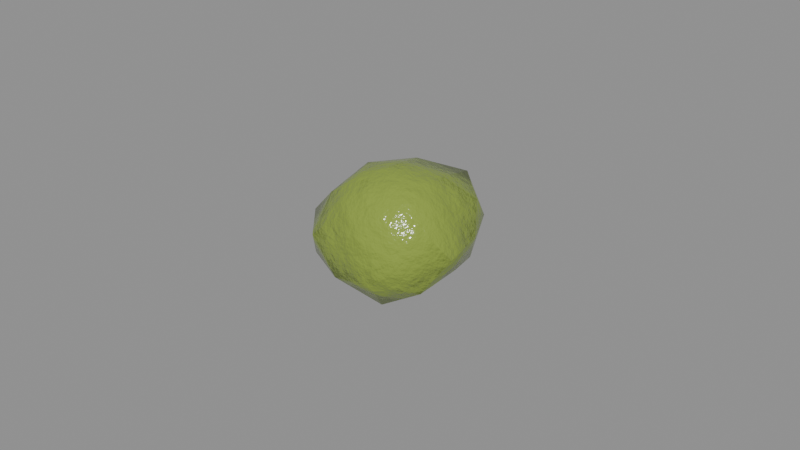 # Source: misc_venom.blend  (saved by Blender 5.0.119; exported with 4.5.12 LTS)
import bpy
from mathutils import Matrix  # noqa: F401  (used for matrix-valued properties, if any)

bpy.ops.wm.read_factory_settings(use_empty=True)
scene = bpy.context.scene
scene.name = 'misc_venom'

# ---- collections
col_misc_venom = bpy.data.collections.new('misc_venom'); scene.collection.children.link(col_misc_venom)

# ---- materials (node trees are filled in below, after node groups)
mat_item_8aa040_1 = bpy.data.materials.new('Item_8aa040_1')

# ---- material node trees
mat_item_8aa040_1.use_nodes = True; mat_item_8aa040_1.node_tree.nodes.clear()
_N = mat_item_8aa040_1.node_tree.nodes; _L = mat_item_8aa040_1.node_tree.links
n0 = _N.new('ShaderNodeBsdfPrincipled'); n0.name = 'Principled BSDF'; n0.location = (-200, 100)
n0.inputs[2].default_value = 0.15
n1 = _N.new('ShaderNodeOutputMaterial'); n1.name = 'Material Output'; n1.location = (200, 100)
n2 = _N.new('ShaderNodeTexCoord'); n2.name = 'Texture Coordinate'; n2.location = (0, 0)
n3 = _N.new('ShaderNodeMapping'); n3.name = 'Mapping'; n3.location = (0, 0)
n4 = _N.new('ShaderNodeTexNoise'); n4.name = 'Noise Texture'; n4.location = (0, 0)
n4.width = 145
n4.inputs[2].default_value = 2.2
n4.inputs[3].default_value = 3.0
n5 = _N.new('ShaderNodeValToRGB'); n5.name = 'Color Ramp'; n5.location = (0, 0)
while len(n5.color_ramp.elements) > 1: n5.color_ramp.elements.remove(n5.color_ramp.elements[-1])
n5.color_ramp.elements[0].position = 0.3; n5.color_ramp.elements[0].color = (0.2135, 0.2953, 0.04307, 1.0)
_e = n5.color_ramp.elements.new(0.5); _e.color = (0.2542, 0.3515, 0.05127, 1.0)
_e = n5.color_ramp.elements.new(0.72); _e.color = (0.3192, 0.4415, 0.06439, 1.0)
n6 = _N.new('ShaderNodeSeparateXYZ'); n6.name = 'Separate XYZ'; n6.location = (0, 0)
n7 = _N.new('ShaderNodeMath'); n7.name = 'Math'; n7.location = (0, 0)
n7.operation = 'SUBTRACT'
n7.use_clamp = True
n7.inputs[0].default_value = 0.45
n8 = _N.new('ShaderNodeTexNoise'); n8.name = 'Noise Texture.001'; n8.location = (0, 0)
n8.width = 145
n8.inputs[3].default_value = 5.0
n8.inputs[4].default_value = 0.6
n9 = _N.new('ShaderNodeMath'); n9.name = 'Math.001'; n9.location = (0, 0)
n9.operation = 'MULTIPLY'
n9.inputs[1].default_value = 1.2
n10 = _N.new('ShaderNodeMath'); n10.name = 'Math.002'; n10.location = (0, 0)
n10.operation = 'MULTIPLY'
n11 = _N.new('ShaderNodeMath'); n11.name = 'Math.003'; n11.location = (0, 0)
n12 = _N.new('ShaderNodeMath'); n12.name = 'Math.004'; n12.location = (0, 0)
n12.operation = 'MULTIPLY'
n12.use_clamp = True
n12.inputs[1].default_value = 0.05
n13 = _N.new('ShaderNodeValToRGB'); n13.name = 'Color Ramp.001'; n13.location = (0, 0)
while len(n13.color_ramp.elements) > 1: n13.color_ramp.elements.remove(n13.color_ramp.elements[-1])
n13.color_ramp.elements[0].position = 0.45; n13.color_ramp.elements[0].color = (0.0, 0.0, 0.0, 1.0)
_e = n13.color_ramp.elements.new(0.95); _e.color = (0.85, 0.85, 0.85, 1.0)
n14 = _N.new('ShaderNodeMix'); n14.name = 'Mix'; n14.location = (0, 0)
n14.data_type = 'RGBA'
n14.inputs[7].default_value = (0.4793, 0.2961, 0.15, 1.0)
n15 = _N.new('ShaderNodeTexNoise'); n15.name = 'Noise Texture.002'; n15.location = (0, 0)
n15.width = 145
n15.inputs[2].default_value = 30.0
n15.inputs[3].default_value = 6.0
n15.inputs[4].default_value = 0.6
n16 = _N.new('ShaderNodeBump'); n16.name = 'Bump'; n16.location = (0, 0)
n16.inputs[0].default_value = 0.3
n16.inputs[1].default_value = 0.02
_L.new(n0.outputs[0], n1.inputs[0])
_L.new(n2.outputs[3], n3.inputs[0])
_L.new(n3.outputs[0], n4.inputs[0])
_L.new(n4.outputs[0], n5.inputs[0])
_L.new(n2.outputs[3], n6.inputs[0])
_L.new(n6.outputs[2], n7.inputs[1])
_L.new(n3.outputs[0], n8.inputs[0])
_L.new(n7.outputs[0], n9.inputs[0])
_L.new(n8.outputs[0], n10.inputs[0])
_L.new(n9.outputs[0], n11.inputs[0])
_L.new(n10.outputs[0], n11.inputs[1])
_L.new(n11.outputs[0], n12.inputs[0])
_L.new(n12.outputs[0], n13.inputs[0])
_L.new(n13.outputs[0], n14.inputs[0])
_L.new(n5.outputs[0], n14.inputs[6])
_L.new(n14.outputs[2], n0.inputs[0])
_L.new(n3.outputs[0], n15.inputs[0])
_L.new(n15.outputs[0], n16.inputs[3])
_L.new(n16.outputs[0], n0.inputs[5])
n1.is_active_output = True

# ---- meshes
me_misc_venom_body = bpy.data.meshes.new('misc_venom_body')
me_misc_venom_body.from_pydata([(0.0, 0.0, -0.001039), (-0.02038, -0.01481, 0.009922), (0.006981, -0.02148, 0.01096), (0.02013, 0.0, 0.01195), (0.007368, 0.02268, 0.01046), (-0.01839, 0.01336, 0.01091), (-0.006375, -0.01962, 0.02825), (0.01866, -0.01356, 0.02923), (0.0177, 0.01286, 0.02875), (-0.005712, 0.01758, 0.02739), (-0.01974, 0.0, 0.0279), (0.0, 0.0, 0.03962), (0.004551, -0.01401, 0.000938), (-0.009758, -0.00709, 0.004387), (-0.006882, -0.02118, 0.008989), (-0.02112, 0.0, 0.00956), (-0.009927, 0.007212, 0.004117), (0.01214, 0.0, 0.004292), (0.01793, -0.01303, 0.00904), (0.004237, 0.01304, 0.002251), (0.01654, 0.01202, 0.009893), (-0.006608, 0.02034, 0.009428), (-0.02621, -0.008517, 0.02), (-0.02359, 0.007665, 0.02), (0.0, -0.0217, 0.02), (-0.01533, -0.0211, 0.02), (0.02475, -0.00804, 0.02), (0.01412, -0.01943, 0.02), (0.01498, 0.02061, 0.02), (0.02162, 0.007026, 0.02), (-0.01321, 0.01818, 0.02), (0.0, 0.02138, 0.02), (-0.01622, -0.01179, 0.02991), (0.006733, -0.02072, 0.03077), (0.01772, 0.0, 0.02876), (0.007193, 0.02214, 0.03151), (-0.01571, 0.01142, 0.0296), (-0.00424, -0.01305, 0.03776), (-0.01252, 0.0, 0.0362), (0.01112, -0.008077, 0.03779), (0.009815, 0.007131, 0.0357), (-0.003846, 0.01184, 0.03611)], [], [(0, 12, 13), (1, 15, 13), (0, 17, 12), (0, 19, 17), (0, 16, 19), (1, 22, 15), (2, 24, 14), (3, 26, 18), (4, 28, 20), (5, 30, 21), (1, 25, 22), (2, 27, 24), (3, 29, 26), (4, 31, 28), (5, 23, 30), (6, 37, 32), (7, 39, 33), (8, 40, 34), (9, 41, 35), (10, 38, 36), (38, 11, 41), (38, 41, 36), (36, 41, 9), (41, 11, 40), (41, 40, 35), (35, 40, 8), (40, 11, 39), (40, 39, 34), (34, 39, 7), (39, 11, 37), (39, 37, 33), (33, 37, 6), (37, 11, 38), (37, 38, 32), (32, 38, 10), (23, 10, 36), (23, 36, 30), (30, 36, 9), (31, 9, 35), (31, 35, 28), (28, 35, 8), (29, 8, 34), (29, 34, 26), (26, 34, 7), (27, 7, 33), (27, 33, 24), (24, 33, 6), (25, 6, 32), (25, 32, 22), (22, 32, 10), (30, 9, 31), (30, 31, 21), (21, 31, 4), (28, 8, 29), (28, 29, 20), (20, 29, 3), (26, 7, 27), (26, 27, 18), (18, 27, 2), (24, 6, 25), (24, 25, 14), (14, 25, 1), (22, 10, 23), (22, 23, 15), (15, 23, 5), (16, 5, 21), (16, 21, 19), (19, 21, 4), (19, 4, 20), (19, 20, 17), (17, 20, 3), (17, 3, 18), (17, 18, 12), (12, 18, 2), (15, 5, 16), (15, 16, 13), (13, 16, 0), (12, 2, 14), (12, 14, 13), (13, 14, 1)])
me_misc_venom_body.polygons.foreach_set('use_smooth', [True] * 80)
_k = set([(4, 21), (4, 28), (7, 26), (22, 23), (26, 29), (28, 35)])
me_misc_venom_body.attributes.new('sharp_edge', 'BOOLEAN', 'EDGE').data.foreach_set('value', [ (min(e.vertices), max(e.vertices)) in _k for e in me_misc_venom_body.edges])
_uv = me_misc_venom_body.uv_layers.new(name='UVMap')
_uv.uv.foreach_set('vector', [0.03107, 0.2182, 0.003308, 0.07548, 0.1428, 0.1522, 0.263, 0.08076, 0.2624, 0.2251, 0.1428, 0.1522, 0.03888, 0.636, 0.1452, 0.6484, 0.1021, 0.7647, 0.03888, 0.636, 0.06579, 0.5201, 0.1452, 0.6484, 0.03107, 0.2182, 0.1377, 0.2909, 0.0006121, 0.3352, 0.263, 0.08076, 0.3523, 0.1333, 0.2624, 0.2251, 0.8244, 0.2228, 0.9217, 0.209, 0.8697, 0.3214, 0.2491, 0.6424, 0.3523, 0.6978, 0.2359, 0.7622, 0.1329, 0.4147, 0.2537, 0.4195, 0.1936, 0.5341, 0.8039, 0.7155, 0.7785, 0.6088, 0.8985, 0.619, 0.6648, 0.6168, 0.568, 0.6719, 0.6128, 0.5149, 0.8244, 0.2228, 0.8483, 0.1116, 0.9217, 0.209, 0.2491, 0.6424, 0.3109, 0.5566, 0.3523, 0.6978, 0.9652, 0.5064, 0.853, 0.5052, 0.9195, 0.4016, 0.8039, 0.7155, 0.6871, 0.7155, 0.7785, 0.6088, 0.4493, 0.6864, 0.3535, 0.6226, 0.4828, 0.5699, 0.5803, 0.01158, 0.5114, 0.09088, 0.4472, 0.0006121, 0.6811, 0.2478, 0.5692, 0.2306, 0.6291, 0.1348, 0.7547, 0.5131, 0.6734, 0.4655, 0.802, 0.3826, 0.5002, 0.4601, 0.3938, 0.478, 0.4447, 0.3826, 0.3535, 0.2657, 0.4458, 0.2101, 0.4737, 0.3317, 0.3535, 0.2657, 0.4737, 0.3317, 0.3954, 0.3814, 0.6661, 0.59, 0.6734, 0.4655, 0.7547, 0.5131, 0.4737, 0.3317, 0.4458, 0.2101, 0.5692, 0.2306, 0.4737, 0.3317, 0.5692, 0.2306, 0.6224, 0.3747, 0.6224, 0.3747, 0.5692, 0.2306, 0.6811, 0.2478, 0.5692, 0.2306, 0.4458, 0.2101, 0.5114, 0.09088, 0.5692, 0.2306, 0.5114, 0.09088, 0.6291, 0.1348, 0.6291, 0.1348, 0.5114, 0.09088, 0.5803, 0.01158, 0.5114, 0.09088, 0.4458, 0.2101, 0.364, 0.1145, 0.5114, 0.09088, 0.364, 0.1145, 0.4472, 0.0006121, 0.3535, 0.7547, 0.3535, 0.6226, 0.4493, 0.6864, 0.364, 0.1145, 0.4458, 0.2101, 0.3535, 0.2657, 0.3535, 0.6226, 0.3938, 0.478, 0.4828, 0.5699, 0.4828, 0.5699, 0.3938, 0.478, 0.5002, 0.4601, 0.571, 0.395, 0.5002, 0.4601, 0.4447, 0.3826, 0.6871, 0.7155, 0.6661, 0.59, 0.7785, 0.6088, 0.7785, 0.6088, 0.6661, 0.59, 0.7547, 0.5131, 0.853, 0.5052, 0.7547, 0.5131, 0.802, 0.3826, 0.853, 0.5052, 0.802, 0.3826, 0.9195, 0.4016, 0.7192, 0.3297, 0.6224, 0.3747, 0.6811, 0.2478, 0.7192, 0.1813, 0.6811, 0.2478, 0.6291, 0.1348, 0.7192, 0.1813, 0.6291, 0.1348, 0.684, 0.03533, 0.684, 0.03533, 0.6291, 0.1348, 0.5803, 0.01158, 0.8483, 0.1116, 0.8661, 0.0006121, 0.9653, 0.09333, 0.8483, 0.1116, 0.9653, 0.09333, 0.9217, 0.209, 0.4774, 0.7525, 0.3535, 0.7547, 0.4493, 0.6864, 0.568, 0.6719, 0.4493, 0.6864, 0.4828, 0.5699, 0.568, 0.6719, 0.4828, 0.5699, 0.6128, 0.5149, 0.6128, 0.5149, 0.4828, 0.5699, 0.5002, 0.4601, 0.7785, 0.6088, 0.7547, 0.5131, 0.853, 0.5052, 0.7785, 0.6088, 0.853, 0.5052, 0.8985, 0.619, 0.8985, 0.619, 0.853, 0.5052, 0.9652, 0.5064, 0.2537, 0.4195, 0.3523, 0.4652, 0.3109, 0.5566, 0.2537, 0.4195, 0.3109, 0.5566, 0.1936, 0.5341, 0.1936, 0.5341, 0.3109, 0.5566, 0.2491, 0.6424, 0.7452, 0.0006121, 0.8661, 0.0006121, 0.8483, 0.1116, 0.7452, 0.0006121, 0.8483, 0.1116, 0.7204, 0.1337, 0.7204, 0.1337, 0.8483, 0.1116, 0.8244, 0.2228, 0.9217, 0.209, 0.9994, 0.1876, 0.9863, 0.3029, 0.9217, 0.209, 0.9863, 0.3029, 0.8697, 0.3214, 0.1404, 0.006623, 0.2592, 0.0006121, 0.263, 0.08076, 0.6128, 0.5149, 0.5002, 0.4601, 0.571, 0.395, 0.3523, 0.1333, 0.3223, 0.2869, 0.2624, 0.2251, 0.2624, 0.2251, 0.3223, 0.2869, 0.2379, 0.3494, 0.1377, 0.2909, 0.2379, 0.3494, 0.1233, 0.4067, 0.1377, 0.2909, 0.1233, 0.4067, 0.0006121, 0.3352, 0.0006121, 0.3352, 0.1233, 0.4067, 0.0006122, 0.4134, 0.06579, 0.5201, 0.1329, 0.4147, 0.1936, 0.5341, 0.06579, 0.5201, 0.1936, 0.5341, 0.1452, 0.6484, 0.1452, 0.6484, 0.1936, 0.5341, 0.2491, 0.6424, 0.1452, 0.6484, 0.2491, 0.6424, 0.2359, 0.7622, 0.1452, 0.6484, 0.2359, 0.7622, 0.1021, 0.7647, 0.7255, 0.2738, 0.7204, 0.1337, 0.8244, 0.2228, 0.2624, 0.2251, 0.2379, 0.3494, 0.1377, 0.2909, 0.2624, 0.2251, 0.1377, 0.2909, 0.1428, 0.1522, 0.1428, 0.1522, 0.1377, 0.2909, 0.03107, 0.2182, 0.7255, 0.2738, 0.8244, 0.2228, 0.8697, 0.3214, 0.003308, 0.07548, 0.1404, 0.006623, 0.1428, 0.1522, 0.1428, 0.1522, 0.1404, 0.006623, 0.263, 0.08076])
me_misc_venom_body.materials.append(mat_item_8aa040_1)
me_misc_venom_body.update()

# ---- objects
ob_misc_venom = bpy.data.objects.new('misc_venom', None)
ob_misc_venom_body = bpy.data.objects.new('misc_venom_body', me_misc_venom_body)

# ---- transforms, parenting, visibility, modifiers, constraints
ob_misc_venom.location = (0.0, 0.0, 0.0)
ob_misc_venom.empty_display_size = 0.25
ob_misc_venom_body.parent = ob_misc_venom
ob_misc_venom_body.location = (-0.0, 0.0, 0.0)

# ---- collection membership
col_misc_venom.objects.link(ob_misc_venom)
col_misc_venom.objects.link(ob_misc_venom_body)

# ---- scene / render settings (as saved in the file)
scene.frame_start = 1; scene.frame_end = 250; scene.frame_set(1)
scene.render.engine = 'BLENDER_EEVEE_NEXT'
scene.render.image_settings.exr_codec = 'NONE'
scene.render.use_bake_clear = False
scene.render.bake_margin = 0
scene.render.bake_bias = 0.0
scene.render.bake_samples = 0
scene.render.simplify_subdivision_render = 0
scene.render.simplify_child_particles_render = 0.0
scene.eevee.use_volume_custom_range = False
scene.eevee.gtao_distance = 0.0
scene.eevee.use_fast_gi = False
scene.view_settings.white_balance_temperature = 0.0
scene.view_settings.white_balance_tint = 0.0
scene.view_settings.white_balance_whitepoint = (2.97, 0.5193, -0.0414)
bpy.context.view_layer.update()

# ---- added for rendering (the .blend has no active camera and no usable light): camera, sun + grey world if the file has none
cam_auto = bpy.data.cameras.new('AutoCamera')
cam_auto.lens = 50.0
cam_auto.sensor_width = 36.0
cam_auto.clip_end = 1000.0
ob_auto_camera = bpy.data.objects.new('AutoCamera', cam_auto)
scene.collection.objects.link(ob_auto_camera)
ob_auto_camera.location = (0.184311, -0.221566, 0.167328)
ob_auto_camera.rotation_euler = (1.09748, -7.21219e-08, 0.694738)
scene.camera = ob_auto_camera
light_auto_sun = bpy.data.lights.new('AutoSun', 'SUN')
light_auto_sun.energy = 3.0
light_auto_sun.angle = 0.0523599
ob_auto_sun = bpy.data.objects.new('AutoSun', light_auto_sun)
scene.collection.objects.link(ob_auto_sun)
ob_auto_sun.rotation_euler = (0.872665, 0.174533, 0.523599)
if scene.world is None:
    world_auto = bpy.data.worlds.new('AutoWorld')
    world_auto.color = (0.3, 0.3, 0.3)
    scene.world = world_auto
bpy.context.view_layer.update()
